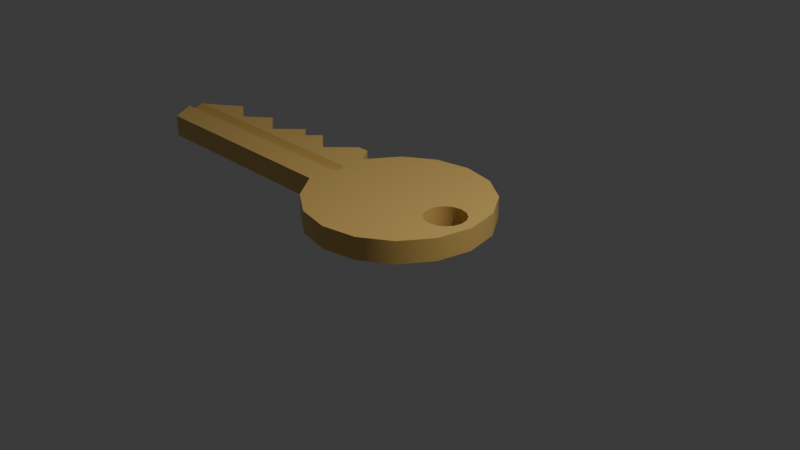 # Source: key.blend  (saved by Blender 4.0.36; exported with 4.5.12 LTS)
import bpy
from mathutils import Matrix  # noqa: F401  (used for matrix-valued properties, if any)

bpy.ops.wm.read_factory_settings(use_empty=True)
scene = bpy.context.scene
scene.name = 'Scene'

# ---- collections
col_collection = bpy.data.collections.new('Collection'); scene.collection.children.link(col_collection)

# ---- materials (node trees are filled in below, after node groups)
mat_key = bpy.data.materials.new('Key')
mat_key.use_transparent_shadow = False

# ---- node groups
ng_auto_smooth = bpy.data.node_groups.new('Auto Smooth', 'GeometryNodeTree')
_s = ng_auto_smooth.interface.new_socket(name='Geometry', in_out='OUTPUT', socket_type='NodeSocketGeometry')
_s = ng_auto_smooth.interface.new_socket(name='Geometry', in_out='INPUT', socket_type='NodeSocketGeometry')
_s = ng_auto_smooth.interface.new_socket(name='Angle', in_out='INPUT', socket_type='NodeSocketFloat')
_s.subtype = 'ANGLE'
_s.min_value = 0.0
_s.max_value = 3.142
ng_auto_smooth.is_modifier = True
_N = ng_auto_smooth.nodes; _L = ng_auto_smooth.links
n0 = _N.new('NodeGroupOutput'); n0.name = 'Group Output'; n0.location = (480, -100)
n1 = _N.new('NodeGroupInput'); n1.name = 'Group Input'; n1.location = (-420, -300)
n2 = _N.new('NodeGroupInput'); n2.name = 'Group Input.001'; n2.location = (-60, -100)
n3 = _N.new('GeometryNodeSetShadeSmooth'); n3.name = 'Set Shade Smooth'; n3.location = (120, -100)
n3.domain = 'EDGE'
n4 = _N.new('GeometryNodeSetShadeSmooth'); n4.name = 'Set Shade Smooth.001'; n4.location = (300, -100)
n5 = _N.new('GeometryNodeInputMeshEdgeAngle'); n5.name = 'Edge Angle'; n5.location = (-420, -220)
n6 = _N.new('GeometryNodeInputEdgeSmooth'); n6.name = 'Is Edge Smooth'; n6.location = (-60, -160)
n7 = _N.new('GeometryNodeInputShadeSmooth'); n7.name = 'Is Face Smooth'; n7.location = (-240, -340)
n8 = _N.new('FunctionNodeBooleanMath'); n8.name = 'Boolean Math'; n8.location = (-60, -220)
n9 = _N.new('FunctionNodeCompare'); n9.name = 'Compare'; n9.location = (-240, -180)
n9.operation = 'LESS_EQUAL'
_L.new(n5.outputs[0], n9.inputs[0])
_L.new(n4.outputs[0], n0.inputs[0])
_L.new(n1.outputs[1], n9.inputs[1])
_L.new(n9.outputs[0], n8.inputs[0])
_L.new(n7.outputs[0], n8.inputs[1])
_L.new(n2.outputs[0], n3.inputs[0])
_L.new(n6.outputs[0], n3.inputs[1])
_L.new(n3.outputs[0], n4.inputs[0])
_L.new(n8.outputs[0], n3.inputs[2])
n0.is_active_output = True

# ---- material node trees
mat_key.use_nodes = True; mat_key.node_tree.nodes.clear()
_N = mat_key.node_tree.nodes; _L = mat_key.node_tree.links
n0 = _N.new('ShaderNodeBsdfPrincipled'); n0.name = 'Principled BSDF'; n0.location = (10, 300)
n0.inputs[0].default_value = (0.8004, 0.5272, 0.1561, 1.0)
n0.inputs[1].default_value = 0.1102
n0.inputs[2].default_value = 0.2598
n1 = _N.new('ShaderNodeOutputMaterial'); n1.name = 'Material Output'; n1.location = (300, 300)
_L.new(n0.outputs[0], n1.inputs[0])
n1.is_active_output = True

# ---- world
world_world = bpy.data.worlds.new('World'); scene.world = world_world
world_world.use_nodes = True; world_world.node_tree.nodes.clear()
_N = world_world.node_tree.nodes; _L = world_world.node_tree.links
n0 = _N.new('ShaderNodeOutputWorld'); n0.name = 'World Output'; n0.location = (300, 300)
n1 = _N.new('ShaderNodeBackground'); n1.name = 'Background'; n1.location = (10, 300)
n1.inputs[0].default_value = (0.05088, 0.05088, 0.05088, 1.0)
_L.new(n1.outputs[0], n0.inputs[0])
n0.is_active_output = True
world_world.color = (0.05088, 0.05088, 0.05088)
world_world.use_sun_shadow = False
world_world.sun_shadow_jitter_overblur = 0.0

# ---- cameras
cam_camera = bpy.data.cameras.new('Camera')
cam_camera.clip_end = 100.0
cam_camera.ortho_scale = 7.314

# ---- lights
light_light = bpy.data.lights.new('Light', 'POINT')
light_light.transmission_factor = 0.0
light_light.energy = 1000.0
light_light.shadow_soft_size = 0.1
light_light.shadow_maximum_resolution = 0.006
light_light.use_absolute_resolution = True

# ---- meshes
me_circle = bpy.data.meshes.new('Circle')
me_circle.from_pydata([(1.125, 1.004, 0.1925), (0.7419, 0.928, 0.1925), (0.4175, 0.7112, 0.1925), (0.1754, 0.3472, 0.1925), (0.1754, -0.3786, 0.1925), (0.4175, -0.703, 0.1925), (0.7419, -0.9198, 0.1925), (1.125, -0.9959, 0.1925), (1.507, -0.9198, 0.1925), (1.832, -0.703, 0.1925), (2.048, -0.3786, 0.1925), (2.125, 0.004089, 0.1925), (2.048, 0.3868, 0.1925), (1.832, 0.7112, 0.1925), (1.507, 0.928, 0.1925), (1.775, 0.2261, 0.1925), (1.69, 0.2092, 0.1925), (1.618, 0.161, 0.1925), (1.57, 0.08903, 0.1925), (1.553, 0.004089, 0.1925), (1.57, -0.08085, 0.1925), (1.618, -0.1529, 0.1925), (1.69, -0.201, 0.1925), (1.775, -0.2179, 0.1925), (1.86, -0.201, 0.1925), (1.932, -0.1529, 0.1925), (1.98, -0.08085, 0.1925), (1.997, 0.004089, 0.1925), (1.98, 0.08903, 0.1925), (1.932, 0.161, 0.1925), (1.86, 0.2092, 0.1925), (-2.305, 0.1825, 0.1925), (-2.305, -0.3786, 0.1925), (-0.1003, -0.3786, 0.1925), (-0.3759, -0.3786, 0.1925), (-0.6516, -0.3786, 0.1925), (-0.9272, -0.3786, 0.1925), (-1.203, -0.3786, 0.1925), (-1.479, -0.3786, 0.1925), (-1.754, -0.3786, 0.1925), (-2.03, -0.3786, 0.1925), (-2.03, 0.3854, 0.1925), (-1.754, 0.1825, 0.1925), (-1.479, 0.4103, 0.1925), (-1.203, 0.1825, 0.1922), (-0.9272, 0.4637, 0.1925), (-0.6516, 0.487, 0.1925), (-0.3759, 0.2602, 0.1925), (-0.1003, 0.5463, 0.1925), (0.03976, 0.5463, 0.1925), (0.03976, -0.3786, 0.1925), (-0.7894, -0.3786, 0.1925), (-0.7894, 0.3305, 0.1925), (0.1754, -0.07407, 0.1925), (0.1754, 0.08225, 0.1925), (0.2236, 0.004089, 0.1925), (0.1754, 0.004089, 0.1257), (-2.46, 0.08225, 0.1925), (-2.491, -0.07407, 0.1925), (-2.518, 0.004089, 0.1257), (-2.03, 0.08225, 0.1925), (-2.03, -0.07407, 0.1925), (-2.03, 0.004089, 0.1257), (-1.754, 0.08225, 0.1925), (-1.754, -0.07407, 0.1925), (-1.754, 0.004089, 0.1257), (-1.479, 0.08225, 0.1925), (-1.479, -0.07407, 0.1925), (-1.479, 0.004089, 0.1257), (-1.203, 0.08225, 0.1925), (-1.203, -0.07407, 0.1925), (-1.203, 0.004089, 0.1257), (-0.9272, 0.08225, 0.1925), (-0.9272, -0.07407, 0.1925), (-0.9272, 0.004089, 0.1257), (-0.6516, 0.08225, 0.1925), (-0.6516, -0.07407, 0.1925), (-0.6516, 0.004089, 0.1257), (-0.3759, 0.08225, 0.1925), (-0.3759, -0.07407, 0.1925), (-0.3759, 0.004089, 0.1257), (-0.1003, 0.08225, 0.1925), (-0.1003, -0.07407, 0.1925), (-0.1003, 0.004089, 0.1257), (0.03976, -0.07407, 0.1925), (0.03976, 0.08225, 0.1925), (0.03976, 0.004089, 0.1257), (-0.7894, -0.07407, 0.1925), (-0.7894, 0.08225, 0.1925), (-0.7894, 0.004089, 0.1257), (1.125, 1.004, -0.05241), (0.7419, 0.928, -0.05241), (0.4175, 0.7112, -0.05241), (0.1754, 0.3472, -0.05241), (0.1754, -0.3786, -0.05241), (0.4175, -0.703, -0.05241), (0.7419, -0.9198, -0.05241), (1.125, -0.9959, -0.05241), (1.507, -0.9198, -0.05241), (1.832, -0.703, -0.05241), (2.048, -0.3786, -0.05241), (2.125, 0.004089, -0.05241), (2.048, 0.3868, -0.05241), (1.832, 0.7112, -0.05241), (1.507, 0.928, -0.05241), (1.775, 0.2261, -0.05241), (1.69, 0.2092, -0.05241), (1.618, 0.161, -0.05241), (1.57, 0.08903, -0.05241), (1.553, 0.004089, -0.05241), (1.57, -0.08085, -0.05241), (1.618, -0.1529, -0.05241), (1.69, -0.201, -0.05241), (1.775, -0.2179, -0.05241), (1.86, -0.201, -0.05241), (1.932, -0.1529, -0.05241), (1.98, -0.08085, -0.05241), (1.997, 0.004089, -0.05241), (1.98, 0.08903, -0.05241), (1.932, 0.161, -0.05241), (1.86, 0.2092, -0.05241), (-2.305, 0.1825, -0.05241), (-2.305, -0.3786, -0.05241), (-0.1003, -0.3786, -0.05241), (-0.3759, -0.3786, -0.05241), (-0.6516, -0.3786, -0.05241), (-0.9272, -0.3786, -0.05241), (-1.203, -0.3786, -0.05241), (-1.479, -0.3786, -0.05241), (-1.754, -0.3786, -0.05241), (-2.03, -0.3786, -0.05241), (-2.03, 0.3854, -0.05241), (-1.754, 0.1825, -0.05241), (-1.479, 0.4103, -0.05241), (-1.203, 0.1825, -0.05211), (-0.9272, 0.4637, -0.05241), (-0.6516, 0.487, -0.05241), (-0.3759, 0.2602, -0.05241), (-0.1003, 0.5463, -0.05241), (0.03976, 0.5463, -0.05241), (0.03976, -0.3786, -0.05241), (-0.7894, -0.3786, -0.05241), (-0.7894, 0.3305, -0.05241), (0.1754, -0.07407, -0.05241), (0.1754, 0.08225, -0.05241), (0.2236, 0.004089, -0.05241), (0.1754, 0.004089, 0.01441), (-2.46, 0.08225, -0.05241), (-2.491, -0.07407, -0.05241), (-2.518, 0.004089, 0.01441), (-2.03, 0.08225, -0.05241), (-2.03, -0.07407, -0.05241), (-2.03, 0.004089, 0.01441), (-1.754, 0.08225, -0.05241), (-1.754, -0.07407, -0.05241), (-1.754, 0.004089, 0.01441), (-1.479, 0.08225, -0.05241), (-1.479, -0.07407, -0.05241), (-1.479, 0.004089, 0.01441), (-1.203, 0.08225, -0.05233), (-1.203, -0.07407, -0.05241), (-1.203, 0.004089, 0.01443), (-0.9272, 0.08225, -0.05241), (-0.9272, -0.07407, -0.05241), (-0.9272, 0.004089, 0.01441), (-0.6516, 0.08225, -0.05241), (-0.6516, -0.07407, -0.05241), (-0.6516, 0.004089, 0.01441), (-0.3759, 0.08225, -0.05241), (-0.3759, -0.07407, -0.05241), (-0.3759, 0.004089, 0.01441), (-0.1003, 0.08225, -0.05241), (-0.1003, -0.07407, -0.05241), (-0.1003, 0.004089, 0.01441), (0.03976, -0.07407, -0.05241), (0.03976, 0.08225, -0.05241), (0.03976, 0.004089, 0.01441), (-0.7894, -0.07407, -0.05241), (-0.7894, 0.08225, -0.05241), (-0.7894, 0.004089, 0.01441)], [], [(53, 84, 50, 4), (31, 41, 131, 121), (64, 61, 40, 39), (40, 32, 122, 130), (84, 82, 33, 50), (49, 48, 81, 85), (76, 87, 51, 35), (87, 73, 36, 51), (52, 45, 72, 88), (73, 70, 37, 36), (70, 67, 38, 37), (67, 64, 39, 38), (48, 47, 78, 81), (47, 46, 75, 78), (46, 52, 88, 75), (45, 44, 69, 72), (44, 43, 66, 69), (43, 42, 63, 66), (42, 41, 60, 63), (19, 55, 53, 4, 5, 6, 7, 8, 9, 10, 11, 27, 26, 25, 24, 23, 22, 21, 20), (27, 11, 12, 13, 14, 0, 1, 2, 3, 54, 55, 19, 18, 17, 16, 15, 30, 29, 28), (82, 79, 34, 33), (79, 76, 35, 34), (45, 52, 142, 135), (6, 5, 95, 96), (57, 31, 121, 147), (8, 7, 97, 98), (41, 31, 57, 60), (7, 6, 96, 97), (52, 46, 136, 142), (61, 58, 32, 40), (59, 57, 147, 149), (9, 8, 98, 99), (32, 58, 148, 122), (47, 48, 138, 137), (48, 49, 139, 138), (3, 2, 92, 93), (39, 40, 130, 129), (49, 3, 93, 139), (13, 12, 102, 103), (14, 13, 103, 104), (16, 17, 107, 106), (30, 15, 105, 120), (17, 18, 108, 107), (18, 19, 109, 108), (33, 34, 124, 123), (19, 20, 110, 109), (1, 0, 90, 91), (20, 21, 111, 110), (4, 50, 140, 94), (21, 22, 112, 111), (36, 37, 127, 126), (22, 23, 113, 112), (35, 51, 141, 125), (23, 24, 114, 113), (51, 36, 126, 141), (24, 25, 115, 114), (0, 14, 104, 90), (37, 38, 128, 127), (25, 26, 116, 115), (38, 39, 129, 128), (10, 9, 99, 100), (11, 10, 100, 101), (26, 27, 117, 116), (12, 11, 101, 102), (50, 33, 123, 140), (46, 47, 137, 136), (27, 28, 118, 117), (5, 4, 94, 95), (28, 29, 119, 118), (41, 42, 132, 131), (15, 16, 106, 105), (2, 1, 91, 92), (44, 45, 135, 134), (43, 44, 134, 133), (34, 35, 125, 124), (85, 86, 56, 54), (86, 84, 53, 56), (57, 59, 62, 60), (59, 58, 61, 62), (60, 62, 65, 63), (62, 61, 64, 65), (63, 65, 68, 66), (65, 64, 67, 68), (66, 68, 71, 69), (68, 67, 70, 71), (69, 71, 74, 72), (71, 70, 73, 74), (88, 89, 77, 75), (89, 87, 76, 77), (75, 77, 80, 78), (77, 76, 79, 80), (78, 80, 83, 81), (80, 79, 82, 83), (81, 83, 86, 85), (83, 82, 84, 86), (72, 74, 89, 88), (74, 73, 87, 89), (3, 49, 85, 54), (56, 53, 55, 54), (143, 94, 140, 174), (154, 129, 130, 151), (174, 140, 123, 172), (139, 175, 171, 138), (166, 125, 141, 177), (177, 141, 126, 163), (142, 178, 162, 135), (163, 126, 127, 160), (160, 127, 128, 157), (157, 128, 129, 154), (138, 171, 168, 137), (137, 168, 165, 136), (136, 165, 178, 142), (135, 162, 159, 134), (134, 159, 156, 133), (133, 156, 153, 132), (132, 153, 150, 131), (109, 110, 111, 112, 113, 114, 115, 116, 117, 101, 100, 99, 98, 97, 96, 95, 94, 143, 145), (117, 118, 119, 120, 105, 106, 107, 108, 109, 145, 144, 93, 92, 91, 90, 104, 103, 102, 101), (172, 123, 124, 169), (169, 124, 125, 166), (131, 150, 147, 121), (151, 130, 122, 148), (175, 144, 146, 176), (176, 146, 143, 174), (147, 150, 152, 149), (149, 152, 151, 148), (150, 153, 155, 152), (152, 155, 154, 151), (153, 156, 158, 155), (155, 158, 157, 154), (156, 159, 161, 158), (158, 161, 160, 157), (159, 162, 164, 161), (161, 164, 163, 160), (178, 165, 167, 179), (179, 167, 166, 177), (165, 168, 170, 167), (167, 170, 169, 166), (168, 171, 173, 170), (170, 173, 172, 169), (171, 175, 176, 173), (173, 176, 174, 172), (162, 178, 179, 164), (164, 179, 177, 163), (93, 144, 175, 139), (146, 144, 145, 143), (58, 59, 149, 148), (42, 43, 133, 132), (29, 30, 120, 119)])
me_circle.polygons.foreach_set('use_smooth', [True] * 150)
_uv = me_circle.uv_layers.new(name='UVMap')
_uv.uv.foreach_set('vector', [0.0, 0.0, 0.0, 0.0, 0.0, 0.0, 0.0, 0.0, 0.0, 0.0, 0.0, 0.0, 0.0, 0.0, 0.0, 0.0, 0.0, 0.0, 0.0, 0.0, 0.0, 0.0, 0.0, 0.0, 0.0, 0.0, 0.0, 0.0, 0.0, 0.0, 0.0, 0.0, 0.0, 0.0, 0.0, 0.0, 0.0, 0.0, 0.0, 0.0, 0.0, 0.0, 0.0, 0.0, 0.0, 0.0, 0.0, 0.0, 0.0, 0.0, 0.0, 0.0, 0.0, 0.0, 0.0, 0.0, 0.0, 0.0, 0.0, 0.0, 0.0, 0.0, 0.0, 0.0, 0.0, 0.0, 0.0, 0.0, 0.0, 0.0, 0.0, 0.0, 0.0, 0.0, 0.0, 0.0, 0.0, 0.0, 0.0, 0.0, 0.0, 0.0, 0.0, 0.0, 0.0, 0.0, 0.0, 0.0, 0.0, 0.0, 0.0, 0.0, 0.0, 0.0, 0.0, 0.0, 0.0, 0.0, 0.0, 0.0, 0.0, 0.0, 0.0, 0.0, 0.0, 0.0, 0.0, 0.0, 0.0, 0.0, 0.0, 0.0, 0.0, 0.0, 0.0, 0.0, 0.0, 0.0, 0.0, 0.0, 0.0, 0.0, 0.0, 0.0, 0.0, 0.0, 0.0, 0.0, 0.0, 0.0, 0.0, 0.0, 0.0, 0.0, 0.0, 0.0, 0.0, 0.0, 0.0, 0.0, 0.0, 0.0, 0.0, 0.0, 0.0, 0.0, 0.0, 0.0, 0.0, 0.0, 0.0, 0.0, 0.0, 0.0, 0.0, 0.0, 0.0, 0.0, 0.0, 0.0, 0.0, 0.0, 0.0, 0.0, 0.0, 0.0, 0.0, 0.0, 0.0, 0.0, 0.0, 0.0, 0.0, 0.0, 0.0, 0.0, 0.0, 0.0, 0.0, 0.0, 0.0, 0.0, 0.0, 0.0, 0.0, 0.0, 0.0, 0.0, 0.0, 0.0, 0.0, 0.0, 0.0, 0.0, 0.0, 0.0, 0.0, 0.0, 0.0, 0.0, 0.0, 0.0, 0.0, 0.0, 0.0, 0.0, 0.0, 0.0, 0.0, 0.0, 0.0, 0.0, 0.0, 0.0, 0.0, 0.0, 0.0, 0.0, 0.0, 0.0, 0.0, 0.0, 0.0, 0.0, 0.0, 0.0, 0.0, 0.0, 0.0, 0.0, 0.0, 0.0, 0.0, 0.0, 0.0, 0.0, 0.0, 0.0, 0.0, 0.0, 0.0, 0.0, 0.0, 0.0, 0.0, 0.0, 0.0, 0.0, 0.0, 0.0, 0.0, 0.0, 0.0, 0.0, 0.0, 0.0, 0.0, 0.0, 0.0, 0.0, 0.0, 0.0, 0.0, 0.0, 0.0, 0.0, 0.0, 0.0, 0.0, 0.0, 0.0, 0.0, 0.0, 0.0, 0.0, 0.0, 0.0, 0.0, 0.0, 0.0, 0.0, 0.0, 0.0, 0.0, 0.0, 0.0, 0.0, 0.0, 0.0, 0.0, 0.0, 0.0, 0.0, 0.0, 0.0, 0.0, 0.0, 0.0, 0.0, 0.0, 0.0, 0.0, 0.0, 0.0, 0.0, 0.0, 0.0, 0.0, 0.0, 0.0, 0.0, 0.0, 0.0, 0.0, 0.0, 0.0, 0.0, 0.0, 0.0, 0.0, 0.0, 0.0, 0.0, 0.0, 0.0, 0.0, 0.0, 0.0, 0.0, 0.0, 0.0, 0.0, 0.0, 0.0, 0.0, 0.0, 0.0, 0.0, 0.0, 0.0, 0.0, 0.0, 0.0, 0.0, 0.0, 0.0, 0.0, 0.0, 0.0, 0.0, 0.0, 0.0, 0.0, 0.0, 0.0, 0.0, 0.0, 0.0, 0.0, 0.0, 0.0, 0.0, 0.0, 0.0, 0.0, 0.0, 0.0, 0.0, 0.0, 0.0, 0.0, 0.0, 0.0, 0.0, 0.0, 0.0, 0.0, 0.0, 0.0, 0.0, 0.0, 0.0, 0.0, 0.0, 0.0, 0.0, 0.0, 0.0, 0.0, 0.0, 0.0, 0.0, 0.0, 0.0, 0.0, 0.0, 0.0, 0.0, 0.0, 0.0, 0.0, 0.0, 0.0, 0.0, 0.0, 0.0, 0.0, 0.0, 0.0, 0.0, 0.0, 0.0, 0.0, 0.0, 0.0, 0.0, 0.0, 0.0, 0.0, 0.0, 0.0, 0.0, 0.0, 0.0, 0.0, 0.0, 0.0, 0.0, 0.0, 0.0, 0.0, 0.0, 0.0, 0.0, 0.0, 0.0, 0.0, 0.0, 0.0, 0.0, 0.0, 0.0, 0.0, 0.0, 0.0, 0.0, 0.0, 0.0, 0.0, 0.0, 0.0, 0.0, 0.0, 0.0, 0.0, 0.0, 0.0, 0.0, 0.0, 0.0, 0.0, 0.0, 0.0, 0.0, 0.0, 0.0, 0.0, 0.0, 0.0, 0.0, 0.0, 0.0, 0.0, 0.0, 0.0, 0.0, 0.0, 0.0, 0.0, 0.0, 0.0, 0.0, 0.0, 0.0, 0.0, 0.0, 0.0, 0.0, 0.0, 0.0, 0.0, 0.0, 0.0, 0.0, 0.0, 0.0, 0.0, 0.0, 0.0, 0.0, 0.0, 0.0, 0.0, 0.0, 0.0, 0.0, 0.0, 0.0, 0.0, 0.0, 0.0, 0.0, 0.0, 0.0, 0.0, 0.0, 0.0, 0.0, 0.0, 0.0, 0.0, 0.0, 0.0, 0.0, 0.0, 0.0, 0.0, 0.0, 0.0, 0.0, 0.0, 0.0, 0.0, 0.0, 0.0, 0.0, 0.0, 0.0, 0.0, 0.0, 0.0, 0.0, 0.0, 0.0, 0.0, 0.0, 0.0, 0.0, 0.0, 0.0, 0.0, 0.0, 0.0, 0.0, 0.0, 0.0, 0.0, 0.0, 0.0, 0.0, 0.0, 0.0, 0.0, 0.0, 0.0, 0.0, 0.0, 0.0, 0.0, 0.0, 0.0, 0.0, 0.0, 0.0, 0.0, 0.0, 0.0, 0.0, 0.0, 0.0, 0.0, 0.0, 0.0, 0.0, 0.0, 0.0, 0.0, 0.0, 0.0, 0.0, 0.0, 0.0, 0.0, 0.0, 0.0, 0.0, 0.0, 0.0, 0.0, 0.0, 0.0, 0.0, 0.0, 0.0, 0.0, 0.0, 0.0, 0.0, 0.0, 0.0, 0.0, 0.0, 0.0, 0.0, 0.0, 0.0, 0.0, 0.0, 0.0, 0.0, 0.0, 0.0, 0.0, 0.0, 0.0, 0.0, 0.0, 0.0, 0.0, 0.0, 0.0, 0.0, 0.0, 0.0, 0.0, 0.0, 0.0, 0.0, 0.0, 0.0, 0.0, 0.0, 0.0, 0.0, 0.0, 0.0, 0.0, 0.0, 0.0, 0.0, 0.0, 0.0, 0.0, 0.0, 0.0, 0.0, 0.0, 0.0, 0.0, 0.0, 0.0, 0.0, 0.0, 0.0, 0.0, 0.0, 0.0, 0.0, 0.0, 0.0, 0.0, 0.0, 0.0, 0.0, 0.0, 0.0, 0.0, 0.0, 0.0, 0.0, 0.0, 0.0, 0.0, 0.0, 0.0, 0.0, 0.0, 0.0, 0.0, 0.0, 0.0, 0.0, 0.0, 0.0, 0.0, 0.0, 0.0, 0.0, 0.0, 0.0, 0.0, 0.0, 0.0, 0.0, 0.0, 0.0, 0.0, 0.0, 0.0, 0.0, 0.0, 0.0, 0.0, 0.0, 0.0, 0.0, 0.0, 0.0, 0.0, 0.0, 0.0, 0.0, 0.0, 0.0, 0.0, 0.0, 0.0, 0.0, 0.0, 0.0, 0.0, 0.0, 0.0, 0.0, 0.0, 0.0, 0.0, 0.0, 0.0, 0.0, 0.0, 0.0, 0.0, 0.0, 0.0, 0.0, 0.0, 0.0, 0.0, 0.0, 0.0, 0.0, 0.0, 0.0, 0.0, 0.0, 0.0, 0.0, 0.0, 0.0, 0.0, 0.0, 0.0, 0.0, 0.0, 0.0, 0.0, 0.0, 0.0, 0.0, 0.0, 0.0, 0.0, 0.0, 0.0, 0.0, 0.0, 0.0, 0.0, 0.0, 0.0, 0.0, 0.0, 0.0, 0.0, 0.0, 0.0, 0.0, 0.0, 0.0, 0.0, 0.0, 0.0, 0.0, 0.0, 0.0, 0.0, 0.0, 0.0, 0.0, 0.0, 0.0, 0.0, 0.0, 0.0, 0.0, 0.0, 0.0, 0.0, 0.0, 0.0, 0.0, 0.0, 0.0, 0.0, 0.0, 0.0, 0.0, 0.0, 0.0, 0.0, 0.0, 0.0, 0.0, 0.0, 0.0, 0.0, 0.0, 0.0, 0.0, 0.0, 0.0, 0.0, 0.0, 0.0, 0.0, 0.0, 0.0, 0.0, 0.0, 0.0, 0.0, 0.0, 0.0, 0.0, 0.0, 0.0, 0.0, 0.0, 0.0, 0.0, 0.0, 0.0, 0.0, 0.0, 0.0, 0.0, 0.0, 0.0, 0.0, 0.0, 0.0, 0.0, 0.0, 0.0, 0.0, 0.0, 0.0, 0.0, 0.0, 0.0, 0.0, 0.0, 0.0, 0.0, 0.0, 0.0, 0.0, 0.0, 0.0, 0.0, 0.0, 0.0, 0.0, 0.0, 0.0, 0.0, 0.0, 0.0, 0.0, 0.0, 0.0, 0.0, 0.0, 0.0, 0.0, 0.0, 0.0, 0.0, 0.0, 0.0, 0.0, 0.0, 0.0, 0.0, 0.0, 0.0, 0.0, 0.0, 0.0, 0.0, 0.0, 0.0, 0.0, 0.0, 0.0, 0.0, 0.0, 0.0, 0.0, 0.0, 0.0, 0.0, 0.0, 0.0, 0.0, 0.0, 0.0, 0.0, 0.0, 0.0, 0.0, 0.0, 0.0, 0.0, 0.0, 0.0, 0.0, 0.0, 0.0, 0.0, 0.0, 0.0, 0.0, 0.0, 0.0, 0.0, 0.0, 0.0, 0.0, 0.0, 0.0, 0.0, 0.0, 0.0, 0.0, 0.0, 0.0, 0.0, 0.0, 0.0, 0.0, 0.0, 0.0, 0.0, 0.0, 0.0, 0.0, 0.0, 0.0, 0.0, 0.0, 0.0, 0.0, 0.0, 0.0, 0.0, 0.0, 0.0, 0.0, 0.0, 0.0, 0.0, 0.0, 0.0, 0.0, 0.0, 0.0, 0.0, 0.0, 0.0, 0.0, 0.0, 0.0, 0.0, 0.0, 0.0, 0.0, 0.0, 0.0, 0.0, 0.0, 0.0, 0.0, 0.0, 0.0, 0.0, 0.0, 0.0, 0.0, 0.0, 0.0, 0.0, 0.0, 0.0, 0.0, 0.0, 0.0, 0.0, 0.0, 0.0, 0.0, 0.0, 0.0, 0.0, 0.0, 0.0, 0.0, 0.0, 0.0, 0.0, 0.0, 0.0, 0.0, 0.0, 0.0, 0.0, 0.0, 0.0, 0.0, 0.0, 0.0, 0.0, 0.0, 0.0, 0.0, 0.0, 0.0, 0.0, 0.0, 0.0, 0.0, 0.0, 0.0, 0.0, 0.0, 0.0, 0.0, 0.0, 0.0, 0.0, 0.0, 0.0, 0.0, 0.0, 0.0, 0.0, 0.0, 0.0, 0.0, 0.0, 0.0, 0.0, 0.0, 0.0, 0.0, 0.0, 0.0, 0.0, 0.0, 0.0, 0.0, 0.0, 0.0, 0.0, 0.0, 0.0, 0.0, 0.0, 0.0, 0.0, 0.0, 0.0, 0.0, 0.0, 0.0, 0.0, 0.0, 0.0, 0.0, 0.0, 0.0, 0.0, 0.0, 0.0, 0.0, 0.0, 0.0, 0.0, 0.0, 0.0, 0.0, 0.0, 0.0, 0.0, 0.0, 0.0, 0.0, 0.0, 0.0, 0.0, 0.0, 0.0, 0.0, 0.0, 0.0, 0.0, 0.0, 0.0, 0.0, 0.0, 0.0, 0.0, 0.0, 0.0, 0.0, 0.0, 0.0, 0.0, 0.0, 0.0, 0.0, 0.0, 0.0, 0.0, 0.0, 0.0, 0.0, 0.0, 0.0, 0.0, 0.0, 0.0, 0.0, 0.0, 0.0, 0.0, 0.0, 0.0, 0.0, 0.0, 0.0, 0.0, 0.0, 0.0, 0.0, 0.0, 0.0, 0.0, 0.0, 0.0, 0.0, 0.0, 0.0, 0.0, 0.0, 0.0, 0.0, 0.0, 0.0, 0.0, 0.0, 0.0, 0.0, 0.0, 0.0, 0.0, 0.0, 0.0, 0.0, 0.0, 0.0, 0.0, 0.0, 0.0, 0.0, 0.0, 0.0, 0.0, 0.0, 0.0, 0.0, 0.0, 0.0, 0.0, 0.0, 0.0, 0.0, 0.0, 0.0, 0.0, 0.0, 0.0, 0.0, 0.0, 0.0, 0.0, 0.0, 0.0, 0.0, 0.0, 0.0, 0.0, 0.0, 0.0, 0.0, 0.0, 0.0, 0.0, 0.0, 0.0, 0.0, 0.0, 0.0, 0.0, 0.0, 0.0, 0.0, 0.0, 0.0, 0.0, 0.0, 0.0, 0.0, 0.0, 0.0, 0.0, 0.0, 0.0, 0.0, 0.0, 0.0, 0.0, 0.0, 0.0, 0.0, 0.0, 0.0, 0.0, 0.0, 0.0, 0.0, 0.0, 0.0, 0.0, 0.0, 0.0, 0.0, 0.0, 0.0, 0.0, 0.0, 0.0, 0.0, 0.0, 0.0, 0.0, 0.0, 0.0, 0.0, 0.0, 0.0, 0.0, 0.0, 0.0, 0.0, 0.0, 0.0, 0.0, 0.0, 0.0, 0.0, 0.0, 0.0, 0.0, 0.0, 0.0, 0.0, 0.0, 0.0, 0.0, 0.0, 0.0, 0.0, 0.0, 0.0, 0.0, 0.0, 0.0, 0.0, 0.0, 0.0, 0.0, 0.0, 0.0, 0.0, 0.0, 0.0, 0.0, 0.0])
me_circle.materials.append(mat_key)
me_circle.update()

# ---- objects
ob_light = bpy.data.objects.new('Light', light_light)
ob_camera = bpy.data.objects.new('Camera', cam_camera)
ob_circle = bpy.data.objects.new('Circle', me_circle)

# ---- transforms, parenting, visibility, modifiers, constraints
ob_light.location = (4.076, 1.005, 5.904)
ob_light.rotation_euler = (0.6503, 0.05522, 1.866)
ob_light.lock_rotations_4d = False
ob_light.empty_display_type = 'ARROWS'
ob_light.color = (0.0, 0.0, 0.0, 0.0)
ob_light.lineart.crease_threshold = 0.0
ob_camera.location = (7.359, -6.926, 4.958)
ob_camera.rotation_euler = (1.109, 0.0, 0.8149)
ob_camera.lock_rotations_4d = False
ob_camera.empty_display_type = 'ARROWS'
ob_camera.color = (0.0, 0.0, 0.0, 0.0)
ob_camera.display_type = 'WIRE'
ob_camera.lineart.crease_threshold = 0.0
ob_circle.location = (-1.125, -0.004089, 0.06685)
_m = ob_circle.modifiers.new('Auto Smooth', 'NODES')
_m.node_group = ng_auto_smooth
_gi = [s.identifier for s in ng_auto_smooth.interface.items_tree if s.item_type == 'SOCKET' and s.in_out == 'INPUT']
_m[_gi[1]] = 0.5236  # Angle

# ---- collection membership
col_collection.objects.link(ob_light)
col_collection.objects.link(ob_camera)
col_collection.objects.link(ob_circle)

# ---- scene / render settings (as saved in the file)
scene.camera = ob_camera
scene.frame_start = 1; scene.frame_end = 250; scene.frame_set(1)
scene.render.engine = 'BLENDER_EEVEE_NEXT'
scene.cycles.sampling_pattern = 'TABULATED_SOBOL'
bpy.context.view_layer.update()
